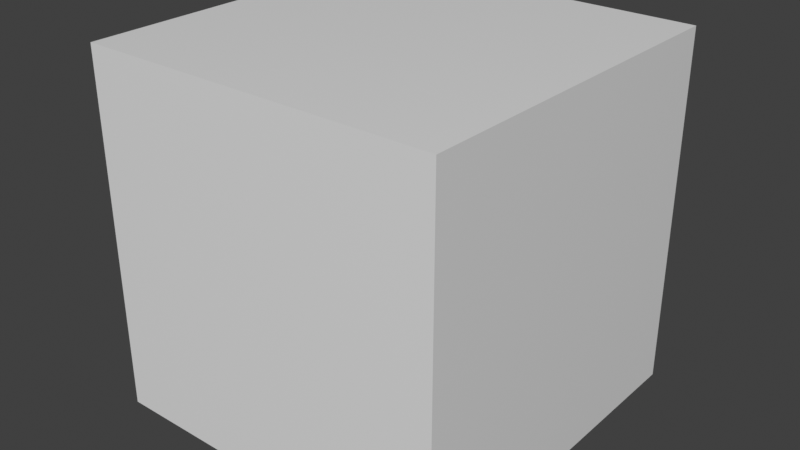 # Source: bottom.blend  (saved by Blender 3.0.42; exported with 4.5.12 LTS)
import bpy
from mathutils import Matrix  # noqa: F401  (used for matrix-valued properties, if any)

bpy.ops.wm.read_factory_settings(use_empty=True)
scene = bpy.context.scene
scene.name = 'Scene'

# ---- collections
col_collection = bpy.data.collections.new('Collection'); scene.collection.children.link(col_collection)

# ---- materials (node trees are filled in below, after node groups)
mat_material = bpy.data.materials.new('Material')
mat_material.alpha_threshold = 0.0
mat_material.use_transparent_shadow = False
mat_material.line_color = (0.0, 0.0, 0.0, 1.0)

# ---- material node trees
mat_material.use_nodes = True; mat_material.node_tree.nodes.clear()
_N = mat_material.node_tree.nodes; _L = mat_material.node_tree.links
n0 = _N.new('ShaderNodeOutputMaterial'); n0.name = 'Material Output'; n0.location = (300, 300)
n1 = _N.new('ShaderNodeBsdfPrincipled'); n1.name = 'Principled BSDF'; n1.location = (10, 300)
n1.distribution = 'GGX'
n1.subsurface_method = 'RANDOM_WALK_SKIN'
n1.inputs[2].default_value = 0.4
n1.inputs[3].default_value = 1.45
n1.inputs[27].default_value = (0.0, 0.0, 0.0, 1.0)
n1.inputs[28].default_value = 1.0
_L.new(n1.outputs[0], n0.inputs[0])
n0.is_active_output = True

# ---- world
world_world = bpy.data.worlds.new('World'); scene.world = world_world
world_world.use_nodes = True; world_world.node_tree.nodes.clear()
_N = world_world.node_tree.nodes; _L = world_world.node_tree.links
n0 = _N.new('ShaderNodeOutputWorld'); n0.name = 'World Output'; n0.location = (300, 300)
n1 = _N.new('ShaderNodeBackground'); n1.name = 'Background'; n1.location = (10, 300)
n1.inputs[0].default_value = (0.05088, 0.05088, 0.05088, 1.0)
_L.new(n1.outputs[0], n0.inputs[0])
n0.is_active_output = True
world_world.color = (0.05088, 0.05088, 0.05088)
world_world.use_sun_shadow = False
world_world.sun_shadow_jitter_overblur = 0.0

# ---- meshes
me_cube = bpy.data.meshes.new('Cube')
me_cube.from_pydata([(1.0, 1.0, 1.0), (1.0, 1.0, -1.0), (1.0, -1.0, 1.0), (1.0, -1.0, -1.0), (-1.0, 1.0, 1.0), (-1.0, 1.0, -1.0), (-1.0, -1.0, 1.0), (-1.0, -1.0, -1.0)], [], [(0, 4, 6, 2), (3, 2, 6, 7), (7, 6, 4, 5), (5, 1, 3, 7), (1, 0, 2, 3), (5, 4, 0, 1)])
_uv = me_cube.uv_layers.new(name='UVMap')
_uv.uv.foreach_set('vector', [0.625, 0.5, 0.875, 0.5, 0.875, 0.75, 0.625, 0.75, 0.375, 0.75, 0.625, 0.75, 0.625, 1.0, 0.375, 1.0, 0.375, 0.0, 0.625, 0.0, 0.625, 0.25, 0.375, 0.25, 0.125, 0.5, 0.375, 0.5, 0.375, 0.75, 0.125, 0.75, 0.375, 0.5, 0.625, 0.5, 0.625, 0.75, 0.375, 0.75, 0.375, 0.25, 0.625, 0.25, 0.625, 0.5, 0.375, 0.5])
me_cube.materials.append(mat_material)
me_cube.use_remesh_preserve_volume = False
me_cube.use_remesh_preserve_attributes = False
me_cube.use_mirror_vertex_groups = False
me_cube.update()

# ---- objects
ob_cube = bpy.data.objects.new('Cube', me_cube)

# ---- transforms, parenting, visibility, modifiers, constraints
ob_cube.location = (0.0, 0.0, 0.0)
ob_cube.lock_rotations_4d = False
ob_cube.empty_display_type = 'ARROWS'
ob_cube.lineart.crease_threshold = 0.0

# ---- collection membership
col_collection.objects.link(ob_cube)

# ---- scene / render settings (as saved in the file)
scene.frame_start = 1; scene.frame_end = 250; scene.frame_set(1)
scene.render.engine = 'BLENDER_EEVEE_NEXT'
scene.cycles.sampling_pattern = 'TABULATED_SOBOL'
scene.cycles.use_light_tree = False
scene.view_settings.view_transform = 'Standard'
bpy.context.view_layer.update()

# ---- added for rendering (the .blend has no active camera and no usable light): camera, sun
cam_auto = bpy.data.cameras.new('AutoCamera')
cam_auto.lens = 50.0
cam_auto.sensor_width = 36.0
cam_auto.clip_end = 1000.0
ob_auto_camera = bpy.data.objects.new('AutoCamera', cam_auto)
scene.collection.objects.link(ob_auto_camera)
ob_auto_camera.location = (3.20507, -3.84609, 2.56406)
ob_auto_camera.rotation_euler = (1.09748, -7.21219e-08, 0.694738)
scene.camera = ob_auto_camera
light_auto_sun = bpy.data.lights.new('AutoSun', 'SUN')
light_auto_sun.energy = 3.0
light_auto_sun.angle = 0.0523599
ob_auto_sun = bpy.data.objects.new('AutoSun', light_auto_sun)
scene.collection.objects.link(ob_auto_sun)
ob_auto_sun.rotation_euler = (0.872665, 0.174533, 0.523599)
bpy.context.view_layer.update()
